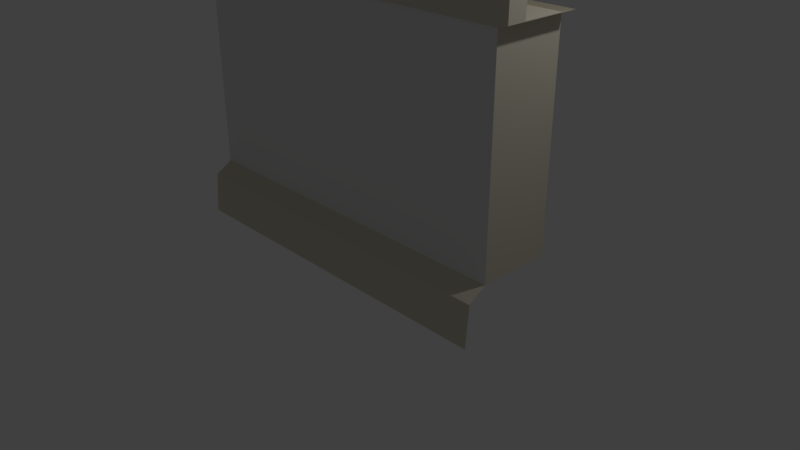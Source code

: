 # Source: Wall.blend  (saved by Blender 2.79.0; exported with 4.5.12 LTS)
import bpy
from mathutils import Matrix  # noqa: F401  (used for matrix-valued properties, if any)

bpy.ops.wm.read_factory_settings(use_empty=True)
scene = bpy.context.scene
scene.name = 'Scene'

# ---- collections
col_collection_1 = bpy.data.collections.new('Collection 1'); scene.collection.children.link(col_collection_1)

# ---- materials (node trees are filled in below, after node groups)
mat_castlewall = bpy.data.materials.new('CastleWall')
mat_castlewall.alpha_threshold = 0.0
mat_castlewall.use_transparent_shadow = False
mat_castlewall.roughness = 0.5
mat_edges = bpy.data.materials.new('Edges')
mat_edges.alpha_threshold = 0.0
mat_edges.use_transparent_shadow = False
mat_edges.diffuse_color = (0.7086, 0.6566, 0.5349, 1.0)
mat_edges.roughness = 0.5

# ---- material node trees

# ---- world
world_world = bpy.data.worlds.new('World'); scene.world = world_world
world_world.color = (0.05088, 0.05088, 0.05088)
world_world.use_sun_shadow = False
world_world.sun_shadow_jitter_overblur = 0.0
world_world.cycles.sampling_method = 'MANUAL'

# ---- cameras
cam_camera = bpy.data.cameras.new('Camera')
cam_camera.clip_end = 100.0
cam_camera.lens = 35.0
cam_camera.sensor_width = 32.0
cam_camera.sensor_height = 18.0
cam_camera.ortho_scale = 7.314
cam_camera.dof.focus_distance = 0.0
cam_camera.dof.aperture_fstop = 128.0

# ---- lights
light_lamp = bpy.data.lights.new('Lamp', 'POINT')
light_lamp.transmission_factor = 0.0
light_lamp.cutoff_distance = 30.0
light_lamp.energy = 100.0
light_lamp.shadow_buffer_clip_start = 1.001
light_lamp.shadow_soft_size = 0.1
light_lamp.shadow_maximum_resolution = 0.006
light_lamp.use_absolute_resolution = True

# ---- meshes
me_cube = bpy.data.meshes.new('Cube')
me_cube.from_pydata([(2.363, 0.4686, 0.7279), (2.363, -0.4686, 0.7279), (-2.363, -0.4686, 0.7279), (-2.363, 0.4686, 0.7279), (2.363, 0.4686, 3.417), (2.363, -0.4686, 3.417), (-2.363, -0.4686, 3.417), (-2.363, 0.4686, 3.417), (2.505, 0.4968, 3.461), (2.505, -0.4968, 3.461), (-2.505, 0.4968, 3.461), (-2.505, -0.4968, 3.461), (-2.363, -0.2421, 0.7279), (2.505, -0.4968, 4.311), (2.363, -0.2421, 0.7279), (-2.505, -0.4968, 4.311), (2.505, -0.2227, 4.311), (2.363, -0.2421, 3.417), (-2.505, -0.2227, 4.311), (-2.363, -0.2421, 3.417), (2.505, -0.2567, 3.461), (-2.505, -0.2567, 3.461), (4.768e-07, 0.4686, 0.7279), (-2.384e-07, -0.4686, 0.7279), (-1.192e-06, -0.4686, 3.417), (-1.192e-06, -0.4968, 3.461), (0.0, -0.2421, 0.7279), (-0.9327, 0.4686, 0.7279), (-1.421, 0.4686, 0.7279), (-0.9327, -0.4686, 0.7279), (-1.421, -0.4686, 0.7279), (-0.9327, -0.4686, 3.417), (-1.421, -0.4686, 3.417), (-0.989, -0.4968, 3.461), (-1.507, -0.4968, 3.461), (-0.989, -0.4968, 4.311), (-1.507, -0.4968, 4.311), (-1.507, -0.2227, 4.311), (-0.989, -0.2227, 4.311), (-0.9327, -0.2421, 0.7279), (-1.421, -0.2421, 0.7279), (1.006, -0.4968, 4.311), (1.006, -0.2227, 4.311), (0.9491, 0.4686, 0.7279), (0.9491, -0.4686, 0.7279), (0.9491, -0.4686, 3.417), (1.006, -0.4968, 3.461), (0.9491, -0.2421, 0.7279), (1.504, -0.2227, 4.311), (1.504, -0.4968, 4.311), (1.419, 0.4686, 0.7279), (1.419, -0.4686, 0.7279), (1.419, -0.4686, 3.417), (1.504, -0.4968, 3.461), (1.419, -0.2421, 0.7279), (-0.1592, -0.2576, 3.461), (1.521, -0.2567, 3.461), (-1.521, -0.2567, 3.461), (0.9378, -0.2573, 3.461), (-2.374, -0.2567, 3.461), (2.374, -0.2567, 3.461), (-1.019, -0.2567, 3.461), (0.2516, -0.4968, 4.311), (0.2373, 0.4686, 0.7279), (0.2373, -0.4686, 0.7279), (0.2373, -0.4686, 3.417), (0.2516, -0.4968, 3.461), (0.2373, -0.2421, 0.7279), (0.2516, -0.2227, 4.311), (-0.2304, -0.2227, 4.311), (-0.2173, 0.4686, 0.7279), (-0.2173, -0.4686, 0.7279), (-0.2173, -0.4686, 3.417), (-0.2304, -0.4968, 3.461), (-0.2304, -0.4968, 4.311), (-0.2173, -0.2421, 0.7279), (-2.363, -0.6975, 0.5822), (2.363, -0.6975, 0.5822), (-2.384e-07, -0.6975, 0.5822), (-0.9327, -0.6975, 0.5822), (-1.421, -0.6975, 0.5822), (0.9491, -0.6975, 0.5822), (1.419, -0.6975, 0.5822), (0.2373, -0.6975, 0.5822), (-0.2173, -0.6975, 0.5822), (-2.363, -0.7416, 0.05087), (2.363, -0.7416, 0.05087), (-2.384e-07, -0.7416, 0.05087), (-0.9327, -0.7416, 0.05087), (-1.421, -0.7416, 0.05087), (0.9491, -0.7416, 0.05087), (1.419, -0.7416, 0.05087), (0.2373, -0.7416, 0.05087), (-0.2173, -0.7416, 0.05087), (-0.2644, -0.2567, 3.461), (0.1659, -0.2576, 3.461), (-2.505, -0.4968, 3.886), (-1.507, -0.4968, 3.886), (-1.514, -0.2397, 3.886), (-2.505, -0.2397, 3.886), (-0.989, -0.4968, 3.886), (-0.2304, -0.4968, 3.886), (-1.004, -0.2397, 3.886), (-0.2474, -0.2397, 3.886), (1.006, -0.4968, 3.886), (0.2516, -0.4968, 3.886), (0.2088, -0.2401, 3.886), (0.9721, -0.24, 3.886), (2.505, -0.4968, 3.886), (1.504, -0.4968, 3.886), (1.513, -0.2397, 3.886), (2.505, -0.2397, 3.886)], [(95, 55), (59, 21), (60, 56), (61, 57), (56, 58), (57, 59), (20, 60), (94, 61), (55, 94), (58, 95)], [(40, 30, 2, 12), (52, 5, 9, 53), (14, 17, 5, 1), (30, 32, 6, 2), (12, 19, 7, 3), (4, 0, 50, 43, 63, 22, 70, 27, 28, 3, 7), (7, 19, 21, 10), (17, 4, 8, 20), (19, 6, 11, 21), (4, 7, 10, 8), (37, 18, 15, 36), (2, 6, 19, 12), (5, 17, 20, 9), (2, 76, 80, 30), (28, 40, 12, 3), (0, 4, 17, 14), (29, 79, 80, 30), (17, 4, 7, 19), (63, 67, 26, 22), (64, 65, 24, 23), (72, 24, 25, 73), (67, 64, 23, 26), (44, 81, 82, 51), (96, 97, 36, 15), (104, 105, 66, 46), (6, 32, 34, 11), (32, 31, 33, 34), (70, 75, 39, 27), (27, 39, 40, 28), (69, 38, 35, 74), (71, 72, 31, 29), (29, 31, 32, 30), (75, 71, 29, 39), (39, 29, 30, 40), (24, 65, 66, 25), (54, 51, 44, 47), (51, 52, 45, 44), (50, 54, 47, 43), (65, 45, 46, 66), (16, 48, 49, 13), (0, 14, 54, 50), (1, 5, 52, 51), (14, 1, 51, 54), (108, 109, 53, 9), (45, 52, 53, 46), (47, 44, 64, 67), (44, 45, 65, 64), (43, 47, 67, 63), (42, 68, 62, 41), (26, 23, 71, 75), (23, 24, 72, 71), (23, 78, 83, 64), (22, 26, 75, 70), (100, 101, 74, 35), (31, 72, 73, 33), (1, 77, 82, 51), (29, 79, 84, 71), (71, 84, 78, 23), (81, 83, 92, 90), (78, 84, 93, 87), (84, 79, 88, 93), (80, 76, 85, 89), (82, 77, 86, 91), (83, 78, 87, 92), (80, 79, 88, 89), (82, 81, 90, 91), (64, 83, 81, 44), (97, 98, 37, 36), (100, 35, 38, 102), (101, 73, 94, 103), (105, 106, 95, 66), (104, 46, 58, 107), (109, 110, 56, 53), (108, 111, 16, 13), (99, 96, 15, 18), (21, 11, 96, 99), (34, 57, 98, 97), (11, 34, 97, 96), (74, 101, 103, 69), (33, 100, 102, 61), (33, 73, 101, 100), (41, 104, 107, 42), (62, 68, 106, 105), (41, 62, 105, 104), (9, 20, 111, 108), (49, 48, 110, 109), (13, 49, 109, 108), (53, 109, 104, 46), (73, 66, 105, 101), (33, 100, 97, 34)])
me_cube.polygons.foreach_set('material_index', [1, 1, 1, 0, 1, 0, 1, 1, 1, 1, 1, 1, 1, 1, 1, 1, 1, 1, 1, 0, 1, 1, 1, 1, 1, 1, 1, 1, 1, 1, 0, 0, 1, 1, 1, 1, 0, 1, 1, 1, 1, 0, 1, 1, 1, 1, 0, 1, 1, 1, 0, 1, 1, 1, 1, 1, 1, 1, 1, 1, 1, 1, 1, 1, 1, 1, 1, 1, 1, 1, 1, 1, 1, 1, 1, 1, 1, 1, 1, 1, 1, 1, 1, 1, 1, 1, 1, 1, 1, 1])
_uv = me_cube.uv_layers.new(name='UVMap')
_uv.uv.foreach_set('vector', [0.9354, 0.5103, 1.0, 0.5103, 1.0, 0.6374, 0.9354, 0.6374, -0.0002488, 1.601, -0.0002488, 2.001, -0.0002488, 2.001, -0.0002488, 1.601, 0.5875, 0.328, 0.5875, 0.8029, 0.5029, 0.8029, 0.5029, 0.328, 2.003, 0.3997, -0.0002489, 0.3997, -0.000249, 0.0009999, 2.003, 0.001, 0.4183, 0.8029, 0.4183, 0.328, 0.5029, 0.328, 0.5029, 0.8029, 4.076e-05, 0.0009766, 1.999, 1.929e-07, 1.999, 0.3995, 1.999, 0.5982, 1.999, 0.8994, 1.999, 0.9998, 1.999, 1.092, 1.999, 1.394, 1.999, 1.601, 1.999, 2.0, 4.079e-05, 2.0, 0.5029, 0.328, 0.4183, 0.328, 0.4183, 0.328, 0.5029, 0.328, 0.5875, 0.8029, 0.6721, 0.8029, 0.6721, 0.8029, 0.5875, 0.8029, 0.4183, 0.328, 0.3337, 0.328, 0.3337, 0.328, 0.4183, 0.328, 4.076e-05, 0.0009766, 4.079e-05, 2.0, 4.079e-05, 2.0, 4.076e-05, 0.0009766, 0.8062, 0.5103, 0.8062, 0.6374, 0.7416, 0.6374, 0.7416, 0.5103, 0.3337, 0.8029, 0.3337, 0.328, 0.4183, 0.328, 0.4183, 0.8029, 0.5029, 0.8029, 0.5875, 0.8029, 0.5875, 0.8029, 0.5029, 0.8029, 1.0, 0.6374, 1.0, 0.6374, 1.0, 0.5103, 1.0, 0.5103, 0.8708, 0.5103, 0.9354, 0.5103, 0.9354, 0.6374, 0.8708, 0.6374, 0.6721, 0.328, 0.6721, 0.8029, 0.5875, 0.8029, 0.5875, 0.328, 2.003, 0.6062, 2.003, 0.6062, 2.003, 0.3997, 2.003, 0.3997, 0.0, 0.0, 0.0, 0.0, 0.0, 0.0, 0.0, 0.0, 0.8708, 0.2867, 0.9354, 0.2867, 0.9354, 0.3187, 0.8708, 0.3187, 2.003, 1.101, -0.0002489, 1.101, -0.0002489, 1.001, 2.003, 1.001, -0.0002489, 0.909, -0.0002489, 1.001, -0.0002489, 1.001, -0.0002489, 0.909, 0.9354, 0.2867, 1.0, 0.2867, 1.0, 0.3187, 0.9354, 0.3187, 1.0, 0.1907, 1.0, 0.1907, 1.0, 0.1273, 1.0, 0.1273, 0.3707, 0.3192, 0.3707, 0.455, 0.7416, 0.5103, 0.7416, 0.6374, 0.3707, 0.7966, 0.3707, 0.694, -0.0002489, 1.101, -0.0002488, 1.403, -0.000249, 0.0009999, -0.0002489, 0.3997, -0.0002489, 0.3997, -0.000249, 0.0009999, -0.0002489, 0.3997, -0.0002489, 0.6062, -0.0002489, 0.6062, -0.0002489, 0.3997, 0.8708, 0.348, 0.9354, 0.348, 0.9354, 0.4445, 0.8708, 0.4445, 0.8708, 0.4445, 0.9354, 0.4445, 0.9354, 0.5103, 0.8708, 0.5103, 0.8062, 0.348, 0.8062, 0.4445, 0.7416, 0.4445, 0.7416, 0.348, 2.003, 0.909, -0.0002489, 0.909, -0.0002489, 0.6062, 2.003, 0.6062, 2.003, 0.6062, -0.0002489, 0.6062, -0.0002489, 0.3997, 2.003, 0.3997, 0.9354, 0.348, 1.0, 0.348, 1.0, 0.4445, 0.9354, 0.4445, 0.9354, 0.4445, 1.0, 0.4445, 1.0, 0.5103, 0.9354, 0.5103, -0.0002489, 1.001, -0.0002489, 1.101, -0.0002489, 1.101, -0.0002489, 1.001, 0.9354, 0.1273, 1.0, 0.1273, 1.0, 0.1907, 0.9354, 0.1907, 2.003, 1.601, -0.0002488, 1.601, -0.0002488, 1.403, 2.003, 1.403, 0.8708, 0.1273, 0.9354, 0.1273, 0.9354, 0.1907, 0.8708, 0.1907, -0.0002489, 1.101, -0.0002488, 1.403, -0.0002488, 1.403, -0.0002489, 1.101, 0.8062, 1.769e-07, 0.8062, 0.1273, 0.7416, 0.1273, 0.7416, 3.537e-07, 0.8708, 0.0, 0.9354, 0.0, 0.9354, 0.1273, 0.8708, 0.1273, 2.003, 2.001, -0.0002488, 2.001, -0.0002488, 1.601, 2.003, 1.601, 0.9354, 0.0, 1.0, 0.0, 1.0, 0.1273, 0.9354, 0.1273, 0.3707, 1.0, 0.3707, 0.8643, -0.0002488, 1.601, -0.0002488, 2.001, -0.0002488, 1.403, -0.0002488, 1.601, -0.0002488, 1.601, -0.0002488, 1.403, 0.9354, 0.1907, 1.0, 0.1907, 1.0, 0.2867, 0.9354, 0.2867, 2.003, 1.403, -0.0002488, 1.403, -0.0002489, 1.101, 2.003, 1.101, 0.8708, 0.1907, 0.9354, 0.1907, 0.9354, 0.2867, 0.8708, 0.2867, 0.8062, 0.1907, 0.8062, 0.2867, 0.7416, 0.2867, 0.7416, 0.1907, 0.9354, 0.3187, 1.0, 0.3187, 1.0, 0.348, 0.9354, 0.348, 2.003, 1.001, -0.0002489, 1.001, -0.0002489, 0.909, 2.003, 0.909, 1.0, 0.3187, 1.0, 0.3187, 1.0, 0.2867, 1.0, 0.2867, 0.8708, 0.3187, 0.9354, 0.3187, 0.9354, 0.348, 0.8708, 0.348, 0.3707, 0.5253, 0.3707, 0.6285, 0.7416, 0.348, 0.7416, 0.4445, -0.0002489, 0.6062, -0.0002489, 0.909, -0.0002489, 0.909, -0.0002489, 0.6062, 2.003, 2.001, 2.003, 2.001, 2.003, 1.601, 2.003, 1.601, 1.0, 0.4445, 1.0, 0.4445, 1.0, 0.348, 1.0, 0.348, 1.0, 0.348, 1.0, 0.348, 1.0, 0.3187, 1.0, 0.3187, 1.0, 0.1907, 1.0, 0.2867, 1.0, 0.2867, 1.0, 0.1907, 1.0, 0.3187, 1.0, 0.348, 1.0, 0.348, 1.0, 0.3187, 1.0, 0.348, 1.0, 0.4445, 1.0, 0.4445, 1.0, 0.348, 1.0, 0.5103, 1.0, 0.6374, 1.0, 0.6374, 1.0, 0.5103, 2.003, 1.601, 2.003, 2.001, 2.003, 2.001, 2.003, 1.601, 1.0, 0.2867, 1.0, 0.3187, 1.0, 0.3187, 1.0, 0.2867, 2.003, 0.3997, 2.003, 0.6062, 2.003, 0.6062, 2.003, 0.3997, 1.0, 0.1273, 1.0, 0.1907, 1.0, 0.1907, 1.0, 0.1273, 1.0, 0.2867, 1.0, 0.2867, 1.0, 0.1907, 1.0, 0.1907, 0.3707, 0.455, 0.4031, 0.2552, 0.8062, 0.5103, 0.7416, 0.5103, 0.3707, 0.5253, 0.7416, 0.4445, 0.8062, 0.4445, 0.4031, 0.2222, 0.3707, 0.6285, -0.0002489, 0.909, 0.0, 0.0, 0.4031, 0.174, 0.3707, 0.694, 0.4031, 0.1433, 0.0, 0.0, -0.0002489, 1.101, 0.3707, 0.7966, -0.0002488, 1.403, 0.0, 0.0, 0.4031, 0.09534, 0.3707, 0.8643, 0.4031, 0.06367, 0.0, 0.0, -0.0002488, 1.601, 0.3707, 1.0, 0.6968, 0.4015, 0.8062, 1.769e-07, 0.7416, 3.537e-07, 0.6122, 0.4827, 0.3707, 0.3192, 0.7416, 0.6374, 0.8062, 0.6374, 0.4183, 0.328, -0.000249, 0.0009999, 0.3707, 0.3192, 0.6122, 0.4827, -0.0002489, 0.3997, 0.0, 0.0, 0.4031, 0.2552, 0.3707, 0.455, -0.000249, 0.0009999, -0.0002489, 0.3997, 0.3707, 0.455, 0.3707, 0.3192, 0.7416, 0.348, 0.3707, 0.6285, 0.4031, 0.174, 0.8062, 0.348, -0.0002489, 0.6062, 0.3707, 0.5253, 0.4031, 0.2222, 0.0, 0.0, -0.0002489, 0.6062, -0.0002489, 0.909, 0.3707, 0.6285, 0.3707, 0.5253, 0.7416, 0.1907, 0.3707, 0.7966, 0.4031, 0.09534, 0.8062, 0.1907, 0.7416, 0.2867, 0.8062, 0.2867, 0.4031, 0.1433, 0.3707, 0.694, 0.7416, 0.1907, 0.7416, 0.2867, 0.3707, 0.694, 0.3707, 0.7966, -0.0002488, 2.001, 0.5875, 0.8029, 0.6968, 0.4015, 0.3707, 1.0, 0.7416, 0.1273, 0.8062, 0.1273, 0.4031, 0.06367, 0.3707, 0.8643, 0.7416, 3.537e-07, 0.7416, 0.1273, 0.3707, 0.8643, 0.3707, 1.0, 0.0, 0.0, 0.0, 0.0, 0.0, 0.0, 0.0, 0.0, -0.0002489, 0.909, -0.0002489, 1.101, 0.3707, 0.694, 0.3707, 0.6285, 0.0, 0.0, 0.0, 0.0, 0.0, 0.0, 0.0, 0.0])
me_cube.materials.append(mat_castlewall)
me_cube.materials.append(mat_edges)
me_cube.use_remesh_preserve_volume = False
me_cube.use_remesh_preserve_attributes = False
me_cube.use_mirror_vertex_groups = False
me_cube.update()

# ---- objects
ob_cube = bpy.data.objects.new('Cube', me_cube)
ob_lamp = bpy.data.objects.new('Lamp', light_lamp)
ob_camera = bpy.data.objects.new('Camera', cam_camera)

# ---- transforms, parenting, visibility, modifiers, constraints
ob_cube.location = (0.0, 0.0, 0.0)
ob_cube.lock_rotations_4d = False
ob_cube.empty_display_type = 'ARROWS'
ob_cube.lineart.crease_threshold = 0.0
ob_lamp.location = (4.076, 1.005, 5.904)
ob_lamp.rotation_euler = (0.6503, 0.05522, 1.866)
ob_lamp.lock_rotations_4d = False
ob_lamp.empty_display_type = 'ARROWS'
ob_lamp.color = (0.0, 0.0, 0.0, 0.0)
ob_lamp.lineart.crease_threshold = 0.0
ob_camera.location = (7.481, -6.508, 5.344)
ob_camera.rotation_euler = (1.109, 0.0, 0.8149)
ob_camera.lock_rotations_4d = False
ob_camera.empty_display_type = 'ARROWS'
ob_camera.color = (0.0, 0.0, 0.0, 0.0)
ob_camera.display_type = 'WIRE'
ob_camera.lineart.crease_threshold = 0.0

# ---- collection membership
col_collection_1.objects.link(ob_cube)
col_collection_1.objects.link(ob_lamp)
col_collection_1.objects.link(ob_camera)

# ---- scene / render settings (as saved in the file)
scene.camera = ob_camera
scene.frame_start = 1; scene.frame_end = 250; scene.frame_set(1)
scene.render.engine = 'BLENDER_EEVEE_NEXT'
scene.render.resolution_percentage = 50
scene.render.dither_intensity = 0.0
scene.cycles.use_denoising = False
scene.cycles.samples = 128
scene.cycles.sampling_pattern = 'TABULATED_SOBOL'
scene.cycles.use_adaptive_sampling = False
scene.cycles.use_light_tree = False
scene.cycles.blur_glossy = 0.0
scene.cycles.sample_clamp_indirect = 0.0
scene.view_settings.view_transform = 'Standard'
bpy.context.view_layer.update()

